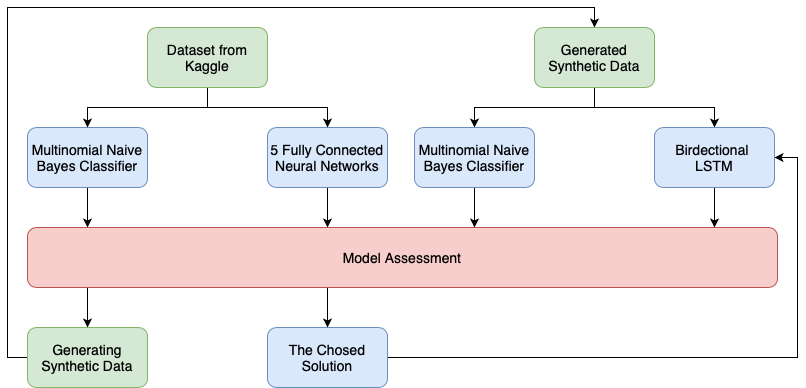

The diagram above was exported from draw.io. Its source (the exported page's mxGraphModel, read from the mxfile embedded in the PNG):
<mxGraphModel dx="946" dy="564" grid="1" gridSize="10" guides="1" tooltips="1" connect="1" arrows="1" fold="1" page="1" pageScale="1" pageWidth="827" pageHeight="1169" math="0" shadow="0">
  <root>
    <mxCell id="0" />
    <mxCell id="1" parent="0" />
    <mxCell id="WxQexGsAueQJoj_L0cjn-20" style="edgeStyle=orthogonalEdgeStyle;rounded=0;orthogonalLoop=1;jettySize=auto;html=1;exitX=0.5;exitY=1;exitDx=0;exitDy=0;fontSize=14;" parent="1" source="WxQexGsAueQJoj_L0cjn-3" edge="1">
      <mxGeometry relative="1" as="geometry">
        <mxPoint x="110" y="280" as="targetPoint" />
      </mxGeometry>
    </mxCell>
    <mxCell id="WxQexGsAueQJoj_L0cjn-3" value="&lt;p style=&quot;margin: 0px; font-stretch: normal; font-size: 14px; line-height: normal;&quot;&gt;Multinomial Naive Bayes Classifier&lt;br style=&quot;font-size: 14px;&quot;&gt;&lt;/p&gt;" style="rounded=1;whiteSpace=wrap;html=1;fontSize=14;fillColor=#dae8fc;strokeColor=#6c8ebf;" parent="1" vertex="1">
      <mxGeometry x="50" y="180" width="120" height="60" as="geometry" />
    </mxCell>
    <mxCell id="WxQexGsAueQJoj_L0cjn-15" style="edgeStyle=orthogonalEdgeStyle;rounded=0;orthogonalLoop=1;jettySize=auto;html=1;exitX=0.5;exitY=1;exitDx=0;exitDy=0;entryX=0.5;entryY=0;entryDx=0;entryDy=0;fontSize=14;" parent="1" source="WxQexGsAueQJoj_L0cjn-4" target="WxQexGsAueQJoj_L0cjn-3" edge="1">
      <mxGeometry relative="1" as="geometry" />
    </mxCell>
    <mxCell id="WxQexGsAueQJoj_L0cjn-30" style="edgeStyle=orthogonalEdgeStyle;rounded=0;orthogonalLoop=1;jettySize=auto;html=1;exitX=0.5;exitY=1;exitDx=0;exitDy=0;fontSize=14;" parent="1" source="WxQexGsAueQJoj_L0cjn-4" target="WxQexGsAueQJoj_L0cjn-5" edge="1">
      <mxGeometry relative="1" as="geometry" />
    </mxCell>
    <mxCell id="WxQexGsAueQJoj_L0cjn-4" value="Dataset from Kaggle" style="rounded=1;whiteSpace=wrap;html=1;fontSize=14;fillColor=#d5e8d4;strokeColor=#82b366;" parent="1" vertex="1">
      <mxGeometry x="170" y="80" width="120" height="60" as="geometry" />
    </mxCell>
    <mxCell id="WxQexGsAueQJoj_L0cjn-29" style="edgeStyle=orthogonalEdgeStyle;rounded=0;orthogonalLoop=1;jettySize=auto;html=1;exitX=0.5;exitY=1;exitDx=0;exitDy=0;entryX=0.5;entryY=0;entryDx=0;entryDy=0;fontSize=14;" parent="1" source="WxQexGsAueQJoj_L0cjn-5" edge="1">
      <mxGeometry relative="1" as="geometry">
        <mxPoint x="350" y="280" as="targetPoint" />
      </mxGeometry>
    </mxCell>
    <mxCell id="WxQexGsAueQJoj_L0cjn-5" value="&lt;p style=&quot;margin: 0px ; font-stretch: normal ; font-size: 14px ; line-height: normal&quot;&gt;5 Fully Connected Neural Networks&lt;/p&gt;" style="rounded=1;whiteSpace=wrap;html=1;fontSize=14;fillColor=#dae8fc;strokeColor=#6c8ebf;" parent="1" vertex="1">
      <mxGeometry x="290" y="180" width="120" height="60" as="geometry" />
    </mxCell>
    <mxCell id="WxQexGsAueQJoj_L0cjn-24" style="edgeStyle=orthogonalEdgeStyle;rounded=0;orthogonalLoop=1;jettySize=auto;html=1;exitX=0.5;exitY=1;exitDx=0;exitDy=0;entryX=0.5;entryY=0;entryDx=0;entryDy=0;fontSize=14;" parent="1" target="WxQexGsAueQJoj_L0cjn-23" edge="1">
      <mxGeometry relative="1" as="geometry">
        <mxPoint x="110" y="340" as="sourcePoint" />
      </mxGeometry>
    </mxCell>
    <mxCell id="WxQexGsAueQJoj_L0cjn-32" style="edgeStyle=orthogonalEdgeStyle;rounded=0;orthogonalLoop=1;jettySize=auto;html=1;exitX=0.5;exitY=1;exitDx=0;exitDy=0;entryX=0.5;entryY=0;entryDx=0;entryDy=0;fontSize=14;" parent="1" target="WxQexGsAueQJoj_L0cjn-31" edge="1">
      <mxGeometry relative="1" as="geometry">
        <mxPoint x="350" y="340" as="sourcePoint" />
      </mxGeometry>
    </mxCell>
    <mxCell id="WxQexGsAueQJoj_L0cjn-27" style="edgeStyle=orthogonalEdgeStyle;rounded=0;orthogonalLoop=1;jettySize=auto;html=1;exitX=0;exitY=0.5;exitDx=0;exitDy=0;entryX=0.5;entryY=0;entryDx=0;entryDy=0;fontSize=14;" parent="1" source="WxQexGsAueQJoj_L0cjn-23" target="WxQexGsAueQJoj_L0cjn-25" edge="1">
      <mxGeometry relative="1" as="geometry" />
    </mxCell>
    <mxCell id="WxQexGsAueQJoj_L0cjn-23" value="&lt;p style=&quot;margin: 0px; font-stretch: normal; font-size: 14px; line-height: normal;&quot;&gt;Generating Synthetic Data&lt;/p&gt;" style="rounded=1;whiteSpace=wrap;html=1;fontSize=14;fillColor=#d5e8d4;strokeColor=#82b366;" parent="1" vertex="1">
      <mxGeometry x="50" y="380" width="120" height="60" as="geometry" />
    </mxCell>
    <mxCell id="WxQexGsAueQJoj_L0cjn-43" style="edgeStyle=orthogonalEdgeStyle;rounded=0;orthogonalLoop=1;jettySize=auto;html=1;exitX=0.5;exitY=1;exitDx=0;exitDy=0;fontSize=14;" parent="1" source="WxQexGsAueQJoj_L0cjn-25" target="WxQexGsAueQJoj_L0cjn-34" edge="1">
      <mxGeometry relative="1" as="geometry" />
    </mxCell>
    <mxCell id="WxQexGsAueQJoj_L0cjn-45" style="edgeStyle=orthogonalEdgeStyle;rounded=0;orthogonalLoop=1;jettySize=auto;html=1;exitX=0.5;exitY=1;exitDx=0;exitDy=0;fontSize=14;" parent="1" source="WxQexGsAueQJoj_L0cjn-25" target="WxQexGsAueQJoj_L0cjn-36" edge="1">
      <mxGeometry relative="1" as="geometry" />
    </mxCell>
    <mxCell id="WxQexGsAueQJoj_L0cjn-25" value="&lt;p style=&quot;margin: 0px ; font-stretch: normal ; font-size: 14px ; line-height: normal&quot;&gt;Generated Synthetic Data&lt;/p&gt;" style="rounded=1;whiteSpace=wrap;html=1;fontSize=14;fillColor=#d5e8d4;strokeColor=#82b366;" parent="1" vertex="1">
      <mxGeometry x="557" y="80" width="120" height="60" as="geometry" />
    </mxCell>
    <mxCell id="WxQexGsAueQJoj_L0cjn-44" style="edgeStyle=orthogonalEdgeStyle;rounded=0;orthogonalLoop=1;jettySize=auto;html=1;exitX=1;exitY=0.5;exitDx=0;exitDy=0;entryX=1;entryY=0.5;entryDx=0;entryDy=0;fontSize=14;" parent="1" source="WxQexGsAueQJoj_L0cjn-31" target="WxQexGsAueQJoj_L0cjn-36" edge="1">
      <mxGeometry relative="1" as="geometry">
        <Array as="points">
          <mxPoint x="820" y="410" />
          <mxPoint x="820" y="210" />
        </Array>
      </mxGeometry>
    </mxCell>
    <mxCell id="WxQexGsAueQJoj_L0cjn-31" value="&lt;p style=&quot;margin: 0px ; font-stretch: normal ; font-size: 14px ; line-height: normal&quot;&gt;The Chosed Solution&lt;/p&gt;" style="rounded=1;whiteSpace=wrap;html=1;fontSize=14;fillColor=#dae8fc;strokeColor=#6c8ebf;" parent="1" vertex="1">
      <mxGeometry x="290" y="380" width="120" height="60" as="geometry" />
    </mxCell>
    <mxCell id="WxQexGsAueQJoj_L0cjn-33" style="edgeStyle=orthogonalEdgeStyle;rounded=0;orthogonalLoop=1;jettySize=auto;html=1;exitX=0.5;exitY=1;exitDx=0;exitDy=0;fontSize=14;" parent="1" source="WxQexGsAueQJoj_L0cjn-34" edge="1">
      <mxGeometry relative="1" as="geometry">
        <mxPoint x="497" y="280" as="targetPoint" />
      </mxGeometry>
    </mxCell>
    <mxCell id="WxQexGsAueQJoj_L0cjn-34" value="&lt;p style=&quot;margin: 0px; font-stretch: normal; font-size: 14px; line-height: normal;&quot;&gt;Multinomial Naive Bayes Classifier&lt;br style=&quot;font-size: 14px;&quot;&gt;&lt;/p&gt;" style="rounded=1;whiteSpace=wrap;html=1;fontSize=14;fillColor=#dae8fc;strokeColor=#6c8ebf;" parent="1" vertex="1">
      <mxGeometry x="437" y="180" width="120" height="60" as="geometry" />
    </mxCell>
    <mxCell id="WxQexGsAueQJoj_L0cjn-35" style="edgeStyle=orthogonalEdgeStyle;rounded=0;orthogonalLoop=1;jettySize=auto;html=1;exitX=0.5;exitY=1;exitDx=0;exitDy=0;entryX=0.5;entryY=0;entryDx=0;entryDy=0;fontSize=14;" parent="1" source="WxQexGsAueQJoj_L0cjn-36" edge="1">
      <mxGeometry relative="1" as="geometry">
        <mxPoint x="737" y="280" as="targetPoint" />
      </mxGeometry>
    </mxCell>
    <mxCell id="WxQexGsAueQJoj_L0cjn-36" value="&lt;p style=&quot;margin: 0px ; font-stretch: normal ; font-size: 14px ; line-height: normal&quot;&gt;Birdectional&amp;nbsp;&lt;/p&gt;&lt;p style=&quot;margin: 0px ; font-stretch: normal ; font-size: 14px ; line-height: normal&quot;&gt;LSTM&lt;/p&gt;" style="rounded=1;whiteSpace=wrap;html=1;fontSize=14;fillColor=#dae8fc;strokeColor=#6c8ebf;" parent="1" vertex="1">
      <mxGeometry x="677" y="180" width="120" height="60" as="geometry" />
    </mxCell>
    <mxCell id="WxQexGsAueQJoj_L0cjn-48" value="&lt;p style=&quot;margin: 0px; font-stretch: normal; font-size: 14px; line-height: normal;&quot;&gt;Model Assessment&lt;br style=&quot;font-size: 14px;&quot;&gt;&lt;/p&gt;" style="rounded=1;whiteSpace=wrap;html=1;fontSize=14;fillColor=#f8cecc;strokeColor=#b85450;" parent="1" vertex="1">
      <mxGeometry x="50" y="280" width="750" height="60" as="geometry" />
    </mxCell>
  </root>
</mxGraphModel>